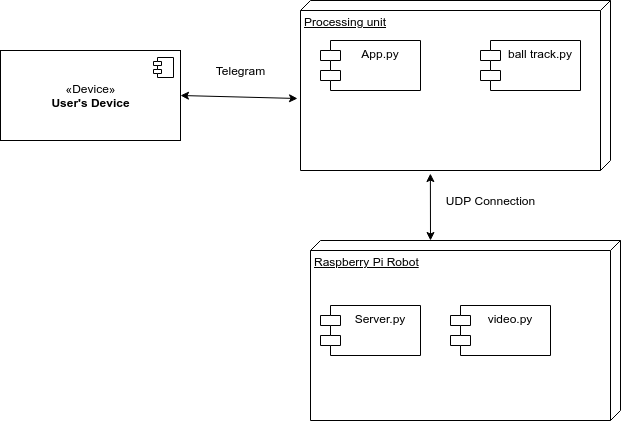

The diagram above was exported from draw.io. Its source (the exported page's mxGraphModel, read from the mxfile embedded in the PNG):
<mxGraphModel dx="803" dy="465" grid="1" gridSize="10" guides="1" tooltips="1" connect="1" arrows="1" fold="1" page="1" pageScale="1" pageWidth="827" pageHeight="1169" math="0" shadow="0">
  <root>
    <mxCell id="0" />
    <mxCell id="1" parent="0" />
    <mxCell id="MetoSX9VIZIJxA6ugJGq-128" value="Processing unit" style="verticalAlign=top;align=left;spacingTop=8;spacingLeft=2;spacingRight=12;shape=cube;size=10;direction=south;fontStyle=4;html=1;strokeColor=#000000;" vertex="1" parent="1">
      <mxGeometry x="310" y="210" width="310" height="170" as="geometry" />
    </mxCell>
    <mxCell id="MetoSX9VIZIJxA6ugJGq-129" value="App.py" style="shape=module;align=left;spacingLeft=20;align=center;verticalAlign=top;strokeColor=#000000;" vertex="1" parent="1">
      <mxGeometry x="330" y="250" width="100" height="50" as="geometry" />
    </mxCell>
    <mxCell id="MetoSX9VIZIJxA6ugJGq-130" value="ball track.py" style="shape=module;align=left;spacingLeft=20;align=center;verticalAlign=top;strokeColor=#000000;" vertex="1" parent="1">
      <mxGeometry x="490" y="250" width="100" height="50" as="geometry" />
    </mxCell>
    <mxCell id="MetoSX9VIZIJxA6ugJGq-132" value="«Device»&lt;br&gt;&lt;b&gt;User's Device&lt;/b&gt;" style="html=1;dropTarget=0;strokeColor=#000000;" vertex="1" parent="1">
      <mxGeometry x="10" y="260" width="180" height="90" as="geometry" />
    </mxCell>
    <mxCell id="MetoSX9VIZIJxA6ugJGq-133" value="" style="shape=module;jettyWidth=8;jettyHeight=4;" vertex="1" parent="MetoSX9VIZIJxA6ugJGq-132">
      <mxGeometry x="1" width="20" height="20" relative="1" as="geometry">
        <mxPoint x="-27" y="7" as="offset" />
      </mxGeometry>
    </mxCell>
    <mxCell id="MetoSX9VIZIJxA6ugJGq-134" value="Raspberry Pi Robot" style="verticalAlign=top;align=left;spacingTop=8;spacingLeft=2;spacingRight=12;shape=cube;size=10;direction=south;fontStyle=4;html=1;strokeColor=#000000;" vertex="1" parent="1">
      <mxGeometry x="320" y="450" width="310" height="180" as="geometry" />
    </mxCell>
    <mxCell id="MetoSX9VIZIJxA6ugJGq-135" value="Server.py" style="shape=module;align=left;spacingLeft=20;align=center;verticalAlign=top;strokeColor=#000000;" vertex="1" parent="1">
      <mxGeometry x="330" y="515" width="100" height="50" as="geometry" />
    </mxCell>
    <mxCell id="MetoSX9VIZIJxA6ugJGq-136" value="video.py" style="shape=module;align=left;spacingLeft=20;align=center;verticalAlign=top;strokeColor=#000000;" vertex="1" parent="1">
      <mxGeometry x="460" y="515" width="100" height="50" as="geometry" />
    </mxCell>
    <mxCell id="MetoSX9VIZIJxA6ugJGq-137" value="" style="endArrow=classic;startArrow=classic;html=1;strokeColor=#000000;entryX=1.018;entryY=0.581;entryDx=0;entryDy=0;entryPerimeter=0;" edge="1" parent="1" target="MetoSX9VIZIJxA6ugJGq-128">
      <mxGeometry width="50" height="50" relative="1" as="geometry">
        <mxPoint x="440" y="450" as="sourcePoint" />
        <mxPoint x="430" y="380" as="targetPoint" />
      </mxGeometry>
    </mxCell>
    <mxCell id="MetoSX9VIZIJxA6ugJGq-138" value="UDP Connection" style="text;html=1;align=center;verticalAlign=middle;resizable=0;points=[];autosize=1;strokeColor=none;" vertex="1" parent="1">
      <mxGeometry x="450" y="400" width="100" height="20" as="geometry" />
    </mxCell>
    <mxCell id="MetoSX9VIZIJxA6ugJGq-139" value="" style="endArrow=classic;startArrow=classic;html=1;strokeColor=#000000;exitX=1;exitY=0.5;exitDx=0;exitDy=0;" edge="1" parent="1" source="MetoSX9VIZIJxA6ugJGq-132">
      <mxGeometry width="50" height="50" relative="1" as="geometry">
        <mxPoint x="360" y="400" as="sourcePoint" />
        <mxPoint x="307" y="308" as="targetPoint" />
      </mxGeometry>
    </mxCell>
    <mxCell id="MetoSX9VIZIJxA6ugJGq-140" value="Telegram" style="text;html=1;align=center;verticalAlign=middle;resizable=0;points=[];autosize=1;strokeColor=none;" vertex="1" parent="1">
      <mxGeometry x="220" y="270" width="60" height="20" as="geometry" />
    </mxCell>
  </root>
</mxGraphModel>